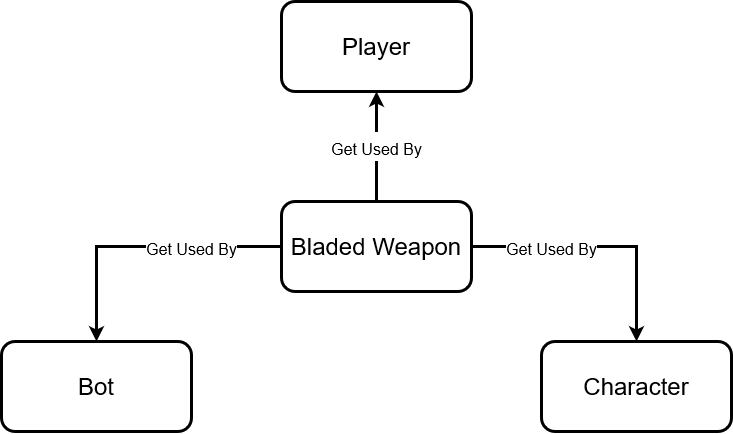

The diagram above was exported from draw.io. Its source (the exported page's mxGraphModel, read from the mxfile embedded in the PNG):
<mxGraphModel dx="1179" dy="369" grid="1" gridSize="10" guides="1" tooltips="1" connect="1" arrows="1" fold="1" page="1" pageScale="1" pageWidth="850" pageHeight="1100" math="0" shadow="0">
  <root>
    <mxCell id="0" />
    <mxCell id="1" parent="0" />
    <mxCell id="3ddjwSKnXpyaVbSKceZa-2" value="&lt;font style=&quot;font-size: 16px&quot;&gt;Get Used By&lt;br&gt;&lt;/font&gt;" style="edgeStyle=orthogonalEdgeStyle;rounded=0;orthogonalLoop=1;jettySize=auto;html=1;exitX=0.5;exitY=0;exitDx=0;exitDy=0;entryX=0.5;entryY=1;entryDx=0;entryDy=0;fontSize=24;strokeWidth=3;" edge="1" parent="1" source="3ddjwSKnXpyaVbSKceZa-12" target="3ddjwSKnXpyaVbSKceZa-13">
      <mxGeometry relative="1" as="geometry">
        <Array as="points">
          <mxPoint x="305" y="160" />
          <mxPoint x="305" y="160" />
        </Array>
      </mxGeometry>
    </mxCell>
    <mxCell id="3ddjwSKnXpyaVbSKceZa-7" value="&lt;font style=&quot;font-size: 16px&quot;&gt;Get Used By&lt;/font&gt;" style="edgeStyle=orthogonalEdgeStyle;rounded=0;orthogonalLoop=1;jettySize=auto;html=1;exitX=0;exitY=0.5;exitDx=0;exitDy=0;entryX=0.5;entryY=0;entryDx=0;entryDy=0;fontSize=24;strokeWidth=3;" edge="1" parent="1" source="3ddjwSKnXpyaVbSKceZa-12" target="3ddjwSKnXpyaVbSKceZa-17">
      <mxGeometry x="-0.3571" relative="1" as="geometry">
        <mxPoint as="offset" />
      </mxGeometry>
    </mxCell>
    <mxCell id="3ddjwSKnXpyaVbSKceZa-8" value="&lt;font style=&quot;font-size: 16px&quot;&gt;Get Used By&lt;br&gt;&lt;/font&gt;" style="edgeStyle=orthogonalEdgeStyle;rounded=0;orthogonalLoop=1;jettySize=auto;html=1;exitX=1;exitY=0.5;exitDx=0;exitDy=0;entryX=0.5;entryY=0;entryDx=0;entryDy=0;fontSize=24;strokeWidth=3;" edge="1" parent="1" source="3ddjwSKnXpyaVbSKceZa-12" target="3ddjwSKnXpyaVbSKceZa-18">
      <mxGeometry x="-0.3846" relative="1" as="geometry">
        <mxPoint as="offset" />
      </mxGeometry>
    </mxCell>
    <mxCell id="3ddjwSKnXpyaVbSKceZa-12" value="&lt;font style=&quot;font-size: 24px&quot;&gt;Bladed Weapon&lt;/font&gt;" style="rounded=1;whiteSpace=wrap;html=1;strokeWidth=3;" vertex="1" parent="1">
      <mxGeometry x="210" y="210" width="190" height="90" as="geometry" />
    </mxCell>
    <mxCell id="3ddjwSKnXpyaVbSKceZa-13" value="&lt;font style=&quot;font-size: 24px&quot;&gt;Player&lt;/font&gt;" style="rounded=1;whiteSpace=wrap;html=1;strokeWidth=3;" vertex="1" parent="1">
      <mxGeometry x="210" y="10" width="190" height="90" as="geometry" />
    </mxCell>
    <mxCell id="3ddjwSKnXpyaVbSKceZa-17" value="&lt;font style=&quot;font-size: 24px&quot;&gt;Bot&lt;br&gt;&lt;/font&gt;" style="rounded=1;whiteSpace=wrap;html=1;strokeWidth=3;" vertex="1" parent="1">
      <mxGeometry x="-70" y="350" width="190" height="90" as="geometry" />
    </mxCell>
    <mxCell id="3ddjwSKnXpyaVbSKceZa-18" value="&lt;font style=&quot;font-size: 24px&quot;&gt;Character&lt;/font&gt;" style="rounded=1;whiteSpace=wrap;html=1;strokeWidth=3;" vertex="1" parent="1">
      <mxGeometry x="470" y="350" width="190" height="90" as="geometry" />
    </mxCell>
  </root>
</mxGraphModel>